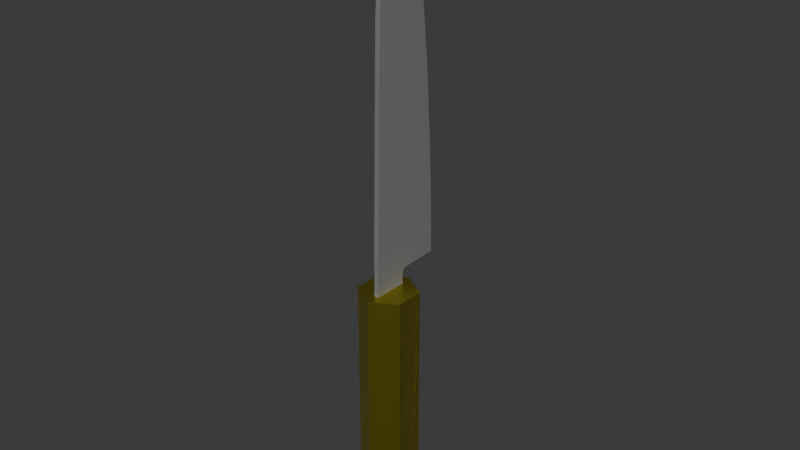 # Source: cuchillo3.blend  (saved by Blender 4.3.34; exported with 4.5.12 LTS)
import bpy
from mathutils import Matrix  # noqa: F401  (used for matrix-valued properties, if any)

bpy.ops.wm.read_factory_settings(use_empty=True)
scene = bpy.context.scene
scene.name = 'Scene'

# ---- collections
col_collection = bpy.data.collections.new('Collection'); scene.collection.children.link(col_collection)

# ---- materials (node trees are filled in below, after node groups)
mat_bin = bpy.data.materials.new('BIN')
mat_bin_001 = bpy.data.materials.new('BIN.001')
mat_material_007 = bpy.data.materials.new('Material.007')
mat_material_120 = bpy.data.materials.new('Material.120')

# ---- material node trees
mat_bin.use_nodes = True; mat_bin.node_tree.nodes.clear()
_N = mat_bin.node_tree.nodes; _L = mat_bin.node_tree.links
n0 = _N.new('ShaderNodeBsdfPrincipled'); n0.name = 'Principled BSDF'; n0.location = (10, 300)
n0.inputs[0].default_value = (0.2164, 0.2164, 0.2164, 1.0)
n1 = _N.new('ShaderNodeOutputMaterial'); n1.name = 'Material Output'; n1.location = (300, 300)
_L.new(n0.outputs[0], n1.inputs[0])
n1.is_active_output = True
mat_bin_001.use_nodes = True; mat_bin_001.node_tree.nodes.clear()
_N = mat_bin_001.node_tree.nodes; _L = mat_bin_001.node_tree.links
n0 = _N.new('ShaderNodeBsdfPrincipled'); n0.name = 'Principled BSDF'; n0.location = (10, 300)
n0.inputs[0].default_value = (0.5937, 0.5937, 0.5937, 1.0)
n0.inputs[1].default_value = 0.6606
n1 = _N.new('ShaderNodeOutputMaterial'); n1.name = 'Material Output'; n1.location = (300, 300)
_L.new(n0.outputs[0], n1.inputs[0])
n1.is_active_output = True
mat_material_007.use_nodes = True; mat_material_007.node_tree.nodes.clear()
_N = mat_material_007.node_tree.nodes; _L = mat_material_007.node_tree.links
n0 = _N.new('ShaderNodeBsdfPrincipled'); n0.name = 'Principled BSDF'; n0.location = (10, 300)
n0.inputs[0].default_value = (0.6376, 0.5647, 0.05613, 1.0)
n0.inputs[1].default_value = 1.0
n0.inputs[2].default_value = 0.3807
n1 = _N.new('ShaderNodeOutputMaterial'); n1.name = 'Material Output'; n1.location = (300, 300)
_L.new(n0.outputs[0], n1.inputs[0])
n1.is_active_output = True
mat_material_120.use_nodes = True; mat_material_120.node_tree.nodes.clear()
_N = mat_material_120.node_tree.nodes; _L = mat_material_120.node_tree.links
n0 = _N.new('ShaderNodeOutputMaterial'); n0.name = 'Material Output'; n0.location = (300, 300)
n1 = _N.new('ShaderNodeBsdfGlass'); n1.name = 'Glass BSDF'; n1.location = (10, 300)
n1.inputs[2].default_value = 1.45
_L.new(n1.outputs[0], n0.inputs[0])
n0.is_active_output = True

# ---- world
world_world = bpy.data.worlds.new('World'); scene.world = world_world
world_world.use_nodes = True; world_world.node_tree.nodes.clear()
_N = world_world.node_tree.nodes; _L = world_world.node_tree.links
n0 = _N.new('ShaderNodeOutputWorld'); n0.name = 'World Output'; n0.location = (300, 300)
n1 = _N.new('ShaderNodeBackground'); n1.name = 'Background'; n1.location = (10, 300)
n1.inputs[0].default_value = (0.05088, 0.05088, 0.05088, 1.0)
_L.new(n1.outputs[0], n0.inputs[0])
n0.is_active_output = True
world_world.color = (0.05088, 0.05088, 0.05088)
world_world.sun_shadow_jitter_overblur = 0.0

# ---- meshes
me_circle_008 = bpy.data.meshes.new('Circle.008')
me_circle_008.from_pydata([(0.0, 0.04917, 1.176), (0.004797, 0.03357, 0.5852), (0.004797, 0.03395, 0.509), (0.003094, 0.1014, 0.8861), (0.004797, 0.0341, 0.8861), (0.004797, -0.03354, 0.509), (0.004797, -0.03412, 0.4771), (0.004797, -0.0263, 0.8861), (0.004797, -0.02943, 0.7349), (0.003094, 0.1189, 0.5852), (0.004797, -0.03284, 0.5852), (0.003094, 0.1121, 0.7349), (0.004797, 0.03412, 0.4771), (0.004797, 0.03387, 0.7349), (0.003094, 0.1201, 0.509), (0.003094, 0.09056, 0.9923), (0.004797, 0.03419, 0.9923), (0.004797, -0.02386, 0.9923), (0.003094, 0.07546, 1.081), (0.004797, 0.03416, 1.081), (0.004797, -0.0154, 1.081), (0.004797, 0.03419, 1.037), (0.004797, -0.02029, 1.037), (0.003094, 0.08365, 1.037), (0.003094, 0.05614, 1.148), (0.004797, 0.03305, 1.148), (0.004797, 0.003524, 1.148), (0.004797, 0.03371, 1.114), (0.004797, -0.007535, 1.114), (0.003094, 0.06638, 1.114), (0.0, 0.03332, 1.204), (0.004797, 0.01747, 1.175), (0.003094, 0.04614, 1.175), (0.003946, 0.03292, 1.175), (0.004797, 0.034, 0.4977), (0.004797, 0.04524, 0.509), (0.004797, 0.03389, 0.5203), (0.004797, 0.02265, 0.509), (0.004797, 0.03484, 0.502), (0.004797, 0.03727, 0.5057), (0.004797, 0.04092, 0.5081), (0.0, 0.05926, 1.149), (0.0, 0.06954, 1.115), (0.0, -0.02386, 0.9923), (0.0, -0.02029, 1.037), (0.0, -0.03284, 0.5852), (0.0, -0.02943, 0.7349), (0.0, 0.01747, 1.175), (0.0, 0.08689, 1.037), (0.0, 0.09381, 0.9927), (0.0, -0.03354, 0.509), (0.0, 0.1224, 0.509), (0.0, -0.0263, 0.8861), (0.0, -0.0154, 1.081), (0.0, -0.007535, 1.114), (0.0, 0.1221, 0.5853), (0.0, 0.1047, 0.8864), (0.0, 0.1154, 0.7351), (0.0, 0.07866, 1.081), (0.0, -0.03412, 0.4771), (0.0, 0.03412, 0.4771), (0.0, 0.003524, 1.148), (0.0, 0.034, 0.4977), (0.0, 0.03484, 0.502), (0.0, 0.03727, 0.5057), (0.0, 0.04092, 0.5081), (0.0, 0.04524, 0.509), (0.001922, 0.03272, 1.192), (0.003411, 0.03279, 1.184), (0.002798, 0.04198, 1.184), (0.001532, 0.03791, 1.193), (0.0, 0.02222, 1.184), (0.0, 0.02687, 1.193), (0.0, 0.04491, 1.185), (0.0, 0.04017, 1.194), (0.002312, 0.02687, 1.193), (0.004024, 0.02222, 1.184), (-0.004797, 0.03357, 0.5852), (-0.004797, 0.03395, 0.509), (-0.003094, 0.1014, 0.8861), (-0.004797, 0.0341, 0.8861), (-0.004797, -0.03354, 0.509), (-0.004797, -0.03412, 0.4771), (-0.004797, -0.0263, 0.8861), (-0.004797, -0.02943, 0.7349), (-0.003094, 0.1189, 0.5852), (-0.004797, -0.03284, 0.5852), (-0.003094, 0.1121, 0.7349), (-0.004797, 0.03412, 0.4771), (-0.004797, 0.03387, 0.7349), (-0.003094, 0.1201, 0.509), (-0.003094, 0.09056, 0.9923), (-0.004797, 0.03419, 0.9923), (-0.004797, -0.02386, 0.9923), (-0.003094, 0.07546, 1.081), (-0.004797, 0.03416, 1.081), (-0.004797, -0.0154, 1.081), (-0.004797, 0.03419, 1.037), (-0.004797, -0.02029, 1.037), (-0.003094, 0.08365, 1.037), (-0.003094, 0.05614, 1.148), (-0.004797, 0.03305, 1.148), (-0.004797, 0.003524, 1.148), (-0.004797, 0.03371, 1.114), (-0.004797, -0.007535, 1.114), (-0.003094, 0.06638, 1.114), (-0.004797, 0.01747, 1.175), (-0.003094, 0.04614, 1.175), (-0.003946, 0.03292, 1.175), (-0.004797, 0.034, 0.4977), (-0.004797, 0.04524, 0.509), (-0.004797, 0.03389, 0.5203), (-0.004797, 0.02265, 0.509), (-0.004797, 0.03484, 0.502), (-0.004797, 0.03727, 0.5057), (-0.004797, 0.04092, 0.5081), (-0.001922, 0.03272, 1.192), (-0.003411, 0.03279, 1.184), (-0.002798, 0.04198, 1.184), (-0.001532, 0.03791, 1.193), (-0.002312, 0.02687, 1.193), (-0.004024, 0.02222, 1.184), (-9.676e-07, 0.05777, -0.009323), (-0.05003, 0.02888, -0.009323), (-0.05003, -0.02888, -0.009323), (-9.676e-07, -0.05777, -0.009323), (0.05003, -0.02135, -0.001789), (0.05003, 0.02135, -0.001789), (-0.05003, 0.02888, 0.4771), (-9.676e-07, 0.05777, 0.4771), (-0.05003, -0.02888, 0.4771), (-9.676e-07, -0.05777, 0.4771), (0.05003, -0.02135, 0.4696), (0.05003, 0.02135, 0.4696), (0.05003, 0.02888, -0.009323), (0.05003, -0.02888, -0.009323), (0.05003, -0.02888, 0.4771), (0.05003, 0.02888, 0.4771), (0.04566, 0.02135, -0.001789), (0.04566, -0.02135, -0.001789), (0.04566, -0.02135, 0.4696), (0.04566, 0.02135, 0.4696)], [], [(66, 51, 14, 35), (60, 62, 34, 12), (22, 21, 19, 20), (6, 37, 5), (8, 13, 4, 7), (23, 18, 19, 21), (3, 15, 16, 4), (7, 4, 16, 17), (2, 39, 40, 35), (11, 3, 4, 13), (9, 11, 13, 1), (10, 1, 13, 8), (15, 23, 21, 16), (17, 16, 21, 22), (28, 27, 25, 26), (29, 24, 25, 27), (18, 29, 27, 19), (20, 19, 27, 28), (24, 32, 33, 25), (26, 25, 33, 31), (37, 36, 1, 10), (41, 0, 32, 24), (42, 41, 24, 29), (44, 43, 17, 22), (46, 45, 10, 8), (49, 48, 23, 15), (45, 50, 5, 10), (72, 75, 30), (43, 52, 7, 17), (54, 53, 20, 28), (51, 55, 9, 14), (53, 44, 22, 20), (57, 56, 3, 11), (56, 49, 15, 3), (58, 42, 29, 18), (50, 59, 6, 5), (9, 1, 36, 35), (48, 58, 18, 23), (59, 60, 12, 6), (47, 61, 26, 31), (55, 57, 11, 9), (61, 54, 28, 26), (52, 46, 8, 7), (2, 35, 36), (12, 34, 37, 6), (14, 9, 35), (5, 37, 10), (37, 34, 2), (37, 2, 36), (34, 38, 39, 2), (40, 65, 66, 35), (39, 64, 65, 40), (38, 63, 64, 39), (34, 62, 63, 38), (75, 67, 30), (67, 70, 30), (31, 33, 68, 76), (76, 68, 67, 75), (47, 31, 76, 71), (71, 76, 75, 72), (32, 0, 73, 69), (69, 73, 74, 70), (33, 32, 69, 68), (68, 69, 70, 67), (70, 74, 30), (66, 110, 90, 51), (60, 88, 109, 62), (98, 96, 95, 97), (82, 81, 112), (84, 83, 80, 89), (99, 97, 95, 94), (79, 80, 92, 91), (83, 93, 92, 80), (78, 110, 115, 114), (87, 89, 80, 79), (85, 77, 89, 87), (86, 84, 89, 77), (91, 92, 97, 99), (93, 98, 97, 92), (104, 102, 101, 103), (105, 103, 101, 100), (94, 95, 103, 105), (96, 104, 103, 95), (100, 101, 108, 107), (102, 106, 108, 101), (112, 86, 77, 111), (41, 100, 107, 0), (42, 105, 100, 41), (44, 98, 93, 43), (46, 84, 86, 45), (49, 91, 99, 48), (45, 86, 81, 50), (72, 30, 120), (43, 93, 83, 52), (54, 104, 96, 53), (51, 90, 85, 55), (53, 96, 98, 44), (57, 87, 79, 56), (56, 79, 91, 49), (58, 94, 105, 42), (50, 81, 82, 59), (85, 110, 111, 77), (48, 99, 94, 58), (59, 82, 88, 60), (47, 106, 102, 61), (55, 85, 87, 57), (61, 102, 104, 54), (52, 83, 84, 46), (78, 111, 110), (88, 82, 112, 109), (90, 110, 85), (81, 86, 112), (112, 78, 109), (112, 111, 78), (109, 78, 114, 113), (115, 110, 66, 65), (114, 115, 65, 64), (113, 114, 64, 63), (109, 113, 63, 62), (120, 30, 116), (116, 30, 119), (106, 121, 117, 108), (121, 120, 116, 117), (47, 71, 121, 106), (71, 72, 120, 121), (107, 118, 73, 0), (118, 119, 74, 73), (108, 117, 118, 107), (117, 116, 119, 118), (119, 30, 74), (123, 122, 134, 135, 125, 124), (122, 123, 128, 129), (123, 124, 130, 128), (124, 125, 131, 130), (125, 135, 136, 131), (127, 133, 141, 138), (134, 122, 129, 137), (129, 128, 130, 131), (131, 136, 137, 129), (127, 126, 135, 134), (132, 133, 137, 136), (133, 127, 134, 137), (126, 132, 136, 135), (139, 138, 141, 140), (126, 127, 138, 139), (132, 126, 139, 140), (133, 132, 140, 141), (133, 132, 126, 127)])
me_circle_008.polygons.foreach_set('use_smooth', [True] * 148)
me_circle_008.polygons.foreach_set('material_index', [0, 0, 0, 0, 0, 0, 0, 0, 0, 0, 0, 0, 0, 0, 0, 0, 0, 0, 0, 0, 0, 1, 1, 0, 0, 1, 0, 0, 0, 0, 1, 0, 1, 1, 1, 0, 0, 1, 0, 0, 1, 0, 0, 0, 0, 0, 0, 0, 0, 0, 0, 0, 0, 0, 0, 0, 0, 0, 0, 0, 1, 1, 0, 0, 1, 0, 0, 0, 0, 0, 0, 0, 0, 0, 0, 0, 0, 0, 0, 0, 0, 0, 0, 0, 0, 0, 1, 1, 0, 0, 1, 0, 0, 0, 0, 1, 0, 1, 1, 1, 0, 0, 1, 0, 0, 1, 0, 0, 0, 0, 0, 0, 0, 0, 0, 0, 0, 0, 0, 0, 0, 0, 0, 0, 0, 1, 1, 0, 0, 1, 2, 2, 2, 2, 2, 2, 2, 2, 2, 2, 2, 2, 2, 2, 2, 2, 2, 3])
_k = set([(0, 41), (0, 73), (3, 11), (3, 15), (5, 6), (5, 10), (6, 12), (6, 59), (7, 8), (7, 17), (8, 10), (9, 11), (9, 14), (12, 34), (12, 60), (14, 35), (14, 51), (15, 23), (17, 22), (18, 23), (18, 29), (20, 22), (20, 28), (24, 29), (24, 32), (26, 28), (26, 31), (30, 70), (30, 74), (30, 75), (30, 119), (30, 120), (31, 76), (32, 69), (34, 38), (35, 40), (38, 39), (39, 40), (41, 42), (42, 58), (48, 49), (48, 58), (49, 56), (51, 55), (51, 90), (55, 57), (56, 57), (59, 82), (60, 88), (69, 70), (73, 74), (75, 76), (79, 87), (79, 91), (81, 82), (81, 86), (82, 88), (83, 84), (83, 93), (84, 86), (85, 87), (85, 90), (88, 109), (90, 110), (91, 99), (93, 98), (94, 99), (94, 105), (96, 98), (96, 104), (100, 105), (100, 107), (102, 104), (102, 106), (106, 121), (107, 118), (109, 113), (110, 115), (113, 114), (114, 115), (118, 119), (120, 121), (122, 123), (122, 129), (122, 134), (123, 124), (123, 128), (124, 125), (124, 130), (125, 131), (125, 135), (126, 139), (127, 138), (128, 129), (128, 130), (129, 137), (130, 131), (131, 136), (132, 140), (133, 141), (134, 135), (134, 137), (135, 136), (136, 137), (138, 139), (138, 141), (139, 140), (140, 141)])
me_circle_008.attributes.new('sharp_edge', 'BOOLEAN', 'EDGE').data.foreach_set('value', [ (min(e.vertices), max(e.vertices)) in _k for e in me_circle_008.edges])
_uv = me_circle_008.uv_layers.new(name='UVMap')
_uv.uv.foreach_set('vector', [0.543, 0.5562, 0.0, 0.0, 0.0, 0.0, 0.543, 0.5562, 0.625, 0.6402, 0.625, 0.6402, 0.625, 0.6402, 0.625, 0.6402, 0.625, 0.7462, 0.625, 0.6402, 0.625, 0.6402, 0.625, 0.7424, 0.625, 0.75, 0.625, 0.6586, 0.625, 0.75, 0.625, 0.75, 0.625, 0.6402, 0.625, 0.6402, 0.625, 0.75, 0.0, 0.0, 0.0, 0.0, 0.0, 0.0, 0.0, 0.0, 0.0, 0.0, 0.0, 0.0, 0.0, 0.0, 0.0, 0.0, 0.625, 0.75, 0.625, 0.6402, 0.625, 0.6402, 0.625, 0.75, 0.625, 0.6494, 0.625, 0.6402, 0.625, 0.6402, 0.625, 0.6402, 0.0, 0.0, 0.0, 0.0, 0.0, 0.0, 0.0, 0.0, 0.0, 0.0, 0.0, 0.0, 0.0, 0.0, 0.0, 0.0, 0.625, 0.75, 0.625, 0.6402, 0.625, 0.6402, 0.625, 0.75, 0.0, 0.0, 0.0, 0.0, 0.0, 0.0, 0.0, 0.0, 0.625, 0.75, 0.625, 0.6402, 0.625, 0.6402, 0.625, 0.7462, 0.625, 0.7424, 0.625, 0.6402, 0.625, 0.6402, 0.625, 0.7424, 0.0, 0.0, 0.0, 0.0, 0.0, 0.0, 0.0, 0.0, 0.0, 0.0, 0.0, 0.0, 0.0, 0.0, 0.0, 0.0, 0.625, 0.7424, 0.625, 0.6402, 0.625, 0.6402, 0.625, 0.7424, 0.0, 0.0, 0.0, 0.0, 0.0, 0.0, 0.0, 0.0, 0.625, 0.7424, 0.625, 0.6402, 0.625, 0.6402, 0.625, 0.7424, 0.625, 0.6586, 0.625, 0.6402, 0.625, 0.6402, 0.625, 0.75, 0.0, 0.0, 0.0, 0.0, 0.0, 0.0, 0.0, 0.0, 0.0, 0.0, 0.0, 0.0, 0.0, 0.0, 0.0, 0.0, 0.625, 0.7462, 0.625, 0.75, 0.625, 0.75, 0.625, 0.7462, 0.625, 0.75, 0.625, 0.75, 0.625, 0.75, 0.625, 0.75, 0.0, 0.0, 0.0, 0.0, 0.0, 0.0, 0.0, 0.0, 0.625, 0.75, 0.625, 0.75, 0.625, 0.75, 0.625, 0.75, 0.625, 0.7424, 0.625, 0.7424, 0.625, 0.7424, 0.625, 0.75, 0.625, 0.75, 0.625, 0.75, 0.625, 0.75, 0.625, 0.7424, 0.625, 0.7424, 0.625, 0.7424, 0.625, 0.7424, 0.0, 0.0, 0.0, 0.0, 0.0, 0.0, 0.0, 0.0, 0.625, 0.7424, 0.625, 0.7462, 0.625, 0.7462, 0.625, 0.7424, 0.0, 0.0, 0.0, 0.0, 0.0, 0.0, 0.0, 0.0, 0.0, 0.0, 0.0, 0.0, 0.0, 0.0, 0.0, 0.0, 0.0, 0.0, 0.0, 0.0, 0.0, 0.0, 0.0, 0.0, 0.625, 0.75, 0.625, 0.75, 0.625, 0.75, 0.625, 0.75, 0.0, 0.0, 0.625, 0.6402, 0.625, 0.6402, 0.543, 0.5562, 0.0, 0.0, 0.0, 0.0, 0.0, 0.0, 0.0, 0.0, 0.625, 0.75, 0.625, 0.6402, 0.625, 0.6402, 0.625, 0.75, 0.625, 0.7424, 0.625, 0.7424, 0.625, 0.7424, 0.625, 0.7424, 0.0, 0.0, 0.0, 0.0, 0.0, 0.0, 0.0, 0.0, 0.625, 0.7424, 0.625, 0.7424, 0.625, 0.7424, 0.625, 0.7424, 0.625, 0.75, 0.625, 0.75, 0.625, 0.75, 0.625, 0.75, 0.625, 0.6494, 0.625, 0.6402, 0.625, 0.6402, 0.625, 0.6402, 0.625, 0.6402, 0.625, 0.6586, 0.625, 0.75, 0.0, 0.0, 0.0, 0.0, 0.543, 0.5562, 0.625, 0.75, 0.625, 0.6586, 0.625, 0.75, 0.625, 0.6586, 0.625, 0.6402, 0.625, 0.6494, 0.625, 0.6586, 0.625, 0.6494, 0.625, 0.6402, 0.625, 0.6402, 0.625, 0.6402, 0.625, 0.6402, 0.625, 0.6494, 0.5744, 0.5883, 0.5744, 0.5883, 0.543, 0.5562, 0.543, 0.5562, 0.625, 0.6402, 0.625, 0.6402, 0.5744, 0.5883, 0.5744, 0.5883, 0.625, 0.6402, 0.625, 0.6402, 0.625, 0.6402, 0.625, 0.6402, 0.625, 0.6402, 0.625, 0.6402, 0.625, 0.6402, 0.625, 0.6402, 0.625, 0.7424, 0.625, 0.6402, 0.625, 0.7424, 0.0, 0.0, 0.0, 0.0, 0.0, 0.0, 0.625, 0.7424, 0.625, 0.6402, 0.625, 0.6402, 0.625, 0.7424, 0.625, 0.7424, 0.625, 0.6402, 0.625, 0.6402, 0.625, 0.7424, 0.625, 0.7424, 0.625, 0.7424, 0.625, 0.7424, 0.625, 0.7424, 0.625, 0.7424, 0.625, 0.7424, 0.625, 0.7424, 0.625, 0.7424, 0.0, 0.0, 0.0, 0.0, 0.0, 0.0, 0.0, 0.0, 0.0, 0.0, 0.0, 0.0, 0.0, 0.0, 0.0, 0.0, 0.0, 0.0, 0.0, 0.0, 0.0, 0.0, 0.0, 0.0, 0.0, 0.0, 0.0, 0.0, 0.0, 0.0, 0.0, 0.0, 0.0, 0.0, 0.0, 0.0, 0.0, 0.0, 0.543, 0.5562, 0.543, 0.5562, 0.0, 0.0, 0.0, 0.0, 0.625, 0.6402, 0.625, 0.6402, 0.625, 0.6402, 0.625, 0.6402, 0.625, 0.7462, 0.625, 0.7424, 0.625, 0.6402, 0.625, 0.6402, 0.625, 0.75, 0.625, 0.75, 0.625, 0.6586, 0.625, 0.75, 0.625, 0.75, 0.625, 0.6402, 0.625, 0.6402, 0.0, 0.0, 0.0, 0.0, 0.0, 0.0, 0.0, 0.0, 0.0, 0.0, 0.0, 0.0, 0.0, 0.0, 0.0, 0.0, 0.625, 0.75, 0.625, 0.75, 0.625, 0.6402, 0.625, 0.6402, 0.625, 0.6494, 0.625, 0.6402, 0.625, 0.6402, 0.625, 0.6402, 0.0, 0.0, 0.0, 0.0, 0.0, 0.0, 0.0, 0.0, 0.0, 0.0, 0.0, 0.0, 0.0, 0.0, 0.0, 0.0, 0.625, 0.75, 0.625, 0.75, 0.625, 0.6402, 0.625, 0.6402, 0.0, 0.0, 0.0, 0.0, 0.0, 0.0, 0.0, 0.0, 0.625, 0.75, 0.625, 0.7462, 0.625, 0.6402, 0.625, 0.6402, 0.625, 0.7424, 0.625, 0.7424, 0.625, 0.6402, 0.625, 0.6402, 0.0, 0.0, 0.0, 0.0, 0.0, 0.0, 0.0, 0.0, 0.0, 0.0, 0.0, 0.0, 0.0, 0.0, 0.0, 0.0, 0.625, 0.7424, 0.625, 0.7424, 0.625, 0.6402, 0.625, 0.6402, 0.0, 0.0, 0.0, 0.0, 0.0, 0.0, 0.0, 0.0, 0.625, 0.7424, 0.625, 0.7424, 0.625, 0.6402, 0.625, 0.6402, 0.625, 0.6586, 0.625, 0.75, 0.625, 0.6402, 0.625, 0.6402, 0.0, 0.0, 0.0, 0.0, 0.0, 0.0, 0.0, 0.0, 0.0, 0.0, 0.0, 0.0, 0.0, 0.0, 0.0, 0.0, 0.625, 0.7462, 0.625, 0.7462, 0.625, 0.75, 0.625, 0.75, 0.625, 0.75, 0.625, 0.75, 0.625, 0.75, 0.625, 0.75, 0.0, 0.0, 0.0, 0.0, 0.0, 0.0, 0.0, 0.0, 0.625, 0.75, 0.625, 0.75, 0.625, 0.75, 0.625, 0.75, 0.625, 0.7424, 0.625, 0.7424, 0.625, 0.7424, 0.625, 0.75, 0.625, 0.75, 0.625, 0.75, 0.625, 0.75, 0.625, 0.7424, 0.625, 0.7424, 0.625, 0.7424, 0.625, 0.7424, 0.0, 0.0, 0.0, 0.0, 0.0, 0.0, 0.0, 0.0, 0.625, 0.7424, 0.625, 0.7424, 0.625, 0.7462, 0.625, 0.7462, 0.0, 0.0, 0.0, 0.0, 0.0, 0.0, 0.0, 0.0, 0.0, 0.0, 0.0, 0.0, 0.0, 0.0, 0.0, 0.0, 0.0, 0.0, 0.0, 0.0, 0.0, 0.0, 0.0, 0.0, 0.625, 0.75, 0.625, 0.75, 0.625, 0.75, 0.625, 0.75, 0.0, 0.0, 0.543, 0.5562, 0.625, 0.6402, 0.625, 0.6402, 0.0, 0.0, 0.0, 0.0, 0.0, 0.0, 0.0, 0.0, 0.625, 0.75, 0.625, 0.75, 0.625, 0.6402, 0.625, 0.6402, 0.625, 0.7424, 0.625, 0.7424, 0.625, 0.7424, 0.625, 0.7424, 0.0, 0.0, 0.0, 0.0, 0.0, 0.0, 0.0, 0.0, 0.625, 0.7424, 0.625, 0.7424, 0.625, 0.7424, 0.625, 0.7424, 0.625, 0.75, 0.625, 0.75, 0.625, 0.75, 0.625, 0.75, 0.625, 0.6494, 0.625, 0.6402, 0.625, 0.6402, 0.625, 0.6402, 0.625, 0.75, 0.625, 0.6586, 0.625, 0.6402, 0.0, 0.0, 0.543, 0.5562, 0.0, 0.0, 0.625, 0.75, 0.625, 0.75, 0.625, 0.6586, 0.625, 0.6586, 0.625, 0.6494, 0.625, 0.6402, 0.625, 0.6586, 0.625, 0.6402, 0.625, 0.6494, 0.625, 0.6402, 0.625, 0.6494, 0.625, 0.6402, 0.625, 0.6402, 0.5744, 0.5883, 0.543, 0.5562, 0.543, 0.5562, 0.5744, 0.5883, 0.625, 0.6402, 0.5744, 0.5883, 0.5744, 0.5883, 0.625, 0.6402, 0.625, 0.6402, 0.625, 0.6402, 0.625, 0.6402, 0.625, 0.6402, 0.625, 0.6402, 0.625, 0.6402, 0.625, 0.6402, 0.625, 0.6402, 0.625, 0.7424, 0.625, 0.7424, 0.625, 0.6402, 0.0, 0.0, 0.0, 0.0, 0.0, 0.0, 0.625, 0.7424, 0.625, 0.7424, 0.625, 0.6402, 0.625, 0.6402, 0.625, 0.7424, 0.625, 0.7424, 0.625, 0.6402, 0.625, 0.6402, 0.625, 0.7424, 0.625, 0.7424, 0.625, 0.7424, 0.625, 0.7424, 0.625, 0.7424, 0.625, 0.7424, 0.625, 0.7424, 0.625, 0.7424, 0.0, 0.0, 0.0, 0.0, 0.0, 0.0, 0.0, 0.0, 0.0, 0.0, 0.0, 0.0, 0.0, 0.0, 0.0, 0.0, 0.0, 0.0, 0.0, 0.0, 0.0, 0.0, 0.0, 0.0, 0.0, 0.0, 0.0, 0.0, 0.0, 0.0, 0.0, 0.0, 0.0, 0.0, 0.0, 0.0, 0.0, 0.0, 0.0, 0.0, 0.0, 0.0, 0.0, 0.0, 0.0, 0.0, 0.0, 0.0, 0.0, 0.0, 0.0, 0.0, 0.0, 0.0, 0.0, 0.0, 0.0, 0.0, 0.0, 0.0, 0.0, 0.0, 0.0, 0.0, 0.0, 0.0, 0.0, 0.0, 0.0, 0.0, 0.0, 0.0, 0.0, 0.0, 0.0, 0.0, 0.0, 0.0, 0.0, 0.0, 0.0, 0.0, 0.0, 0.0, 0.0, 0.0, 0.0, 0.0, 0.0, 0.0, 0.0, 0.0, 0.0, 0.0, 0.0, 0.0, 0.0, 0.0, 0.0, 0.0, 0.0, 0.0, 0.0, 0.0, 0.0, 0.0, 0.0, 0.0, 0.0, 0.0, 0.0, 0.0, 0.0, 0.0, 0.0, 0.0, 0.0, 0.0, 0.0, 0.0, 0.0, 0.0, 0.0, 0.0, 0.0, 0.0, 0.0, 0.0, 0.0, 0.0, 0.0, 0.0, 0.0, 0.0, 0.0, 0.0, 0.0, 0.0, 0.0, 0.0, 0.0, 0.0, 0.0, 0.0, 0.0, 0.0, 0.0, 0.0, 0.0, 0.0, 0.0, 0.0, 0.0, 0.0, 0.0, 0.0, 0.0, 0.0, 0.0, 0.0, 0.0, 0.0, 0.0, 0.0, 0.0, 0.0, 0.0, 0.0, 0.0, 0.0, 0.0, 0.0, 0.0, 0.0, 0.0, 0.0, 0.0, 0.0, 0.0, 0.0, 0.0, 0.0, 0.0, 0.0, 0.0, 0.0])
me_circle_008.materials.append(mat_bin)
me_circle_008.materials.append(mat_bin_001)
me_circle_008.materials.append(mat_material_007)
me_circle_008.materials.append(mat_material_120)
me_circle_008.update()

# ---- objects
ob_cuchillo3 = bpy.data.objects.new('cuchillo3', me_circle_008)

# ---- transforms, parenting, visibility, modifiers, constraints
ob_cuchillo3.location = (0.0, 0.0, 0.0)

# ---- collection membership
col_collection.objects.link(ob_cuchillo3)

# ---- scene / render settings (as saved in the file)
scene.frame_start = 1; scene.frame_end = 250; scene.frame_set(1)
scene.render.engine = 'BLENDER_EEVEE_NEXT'
bpy.context.view_layer.update()

# ---- added for rendering (the .blend has no active camera and no usable light): camera, sun
cam_auto = bpy.data.cameras.new('AutoCamera')
cam_auto.lens = 50.0
cam_auto.sensor_width = 36.0
cam_auto.clip_end = 1000.0
ob_auto_camera = bpy.data.objects.new('AutoCamera', cam_auto)
scene.collection.objects.link(ob_auto_camera)
ob_auto_camera.location = (1.13823, -1.33356, 1.50768)
ob_auto_camera.rotation_euler = (1.09748, -7.21219e-08, 0.694738)
scene.camera = ob_auto_camera
light_auto_sun = bpy.data.lights.new('AutoSun', 'SUN')
light_auto_sun.energy = 3.0
light_auto_sun.angle = 0.0523599
ob_auto_sun = bpy.data.objects.new('AutoSun', light_auto_sun)
scene.collection.objects.link(ob_auto_sun)
ob_auto_sun.rotation_euler = (0.872665, 0.174533, 0.523599)
bpy.context.view_layer.update()

